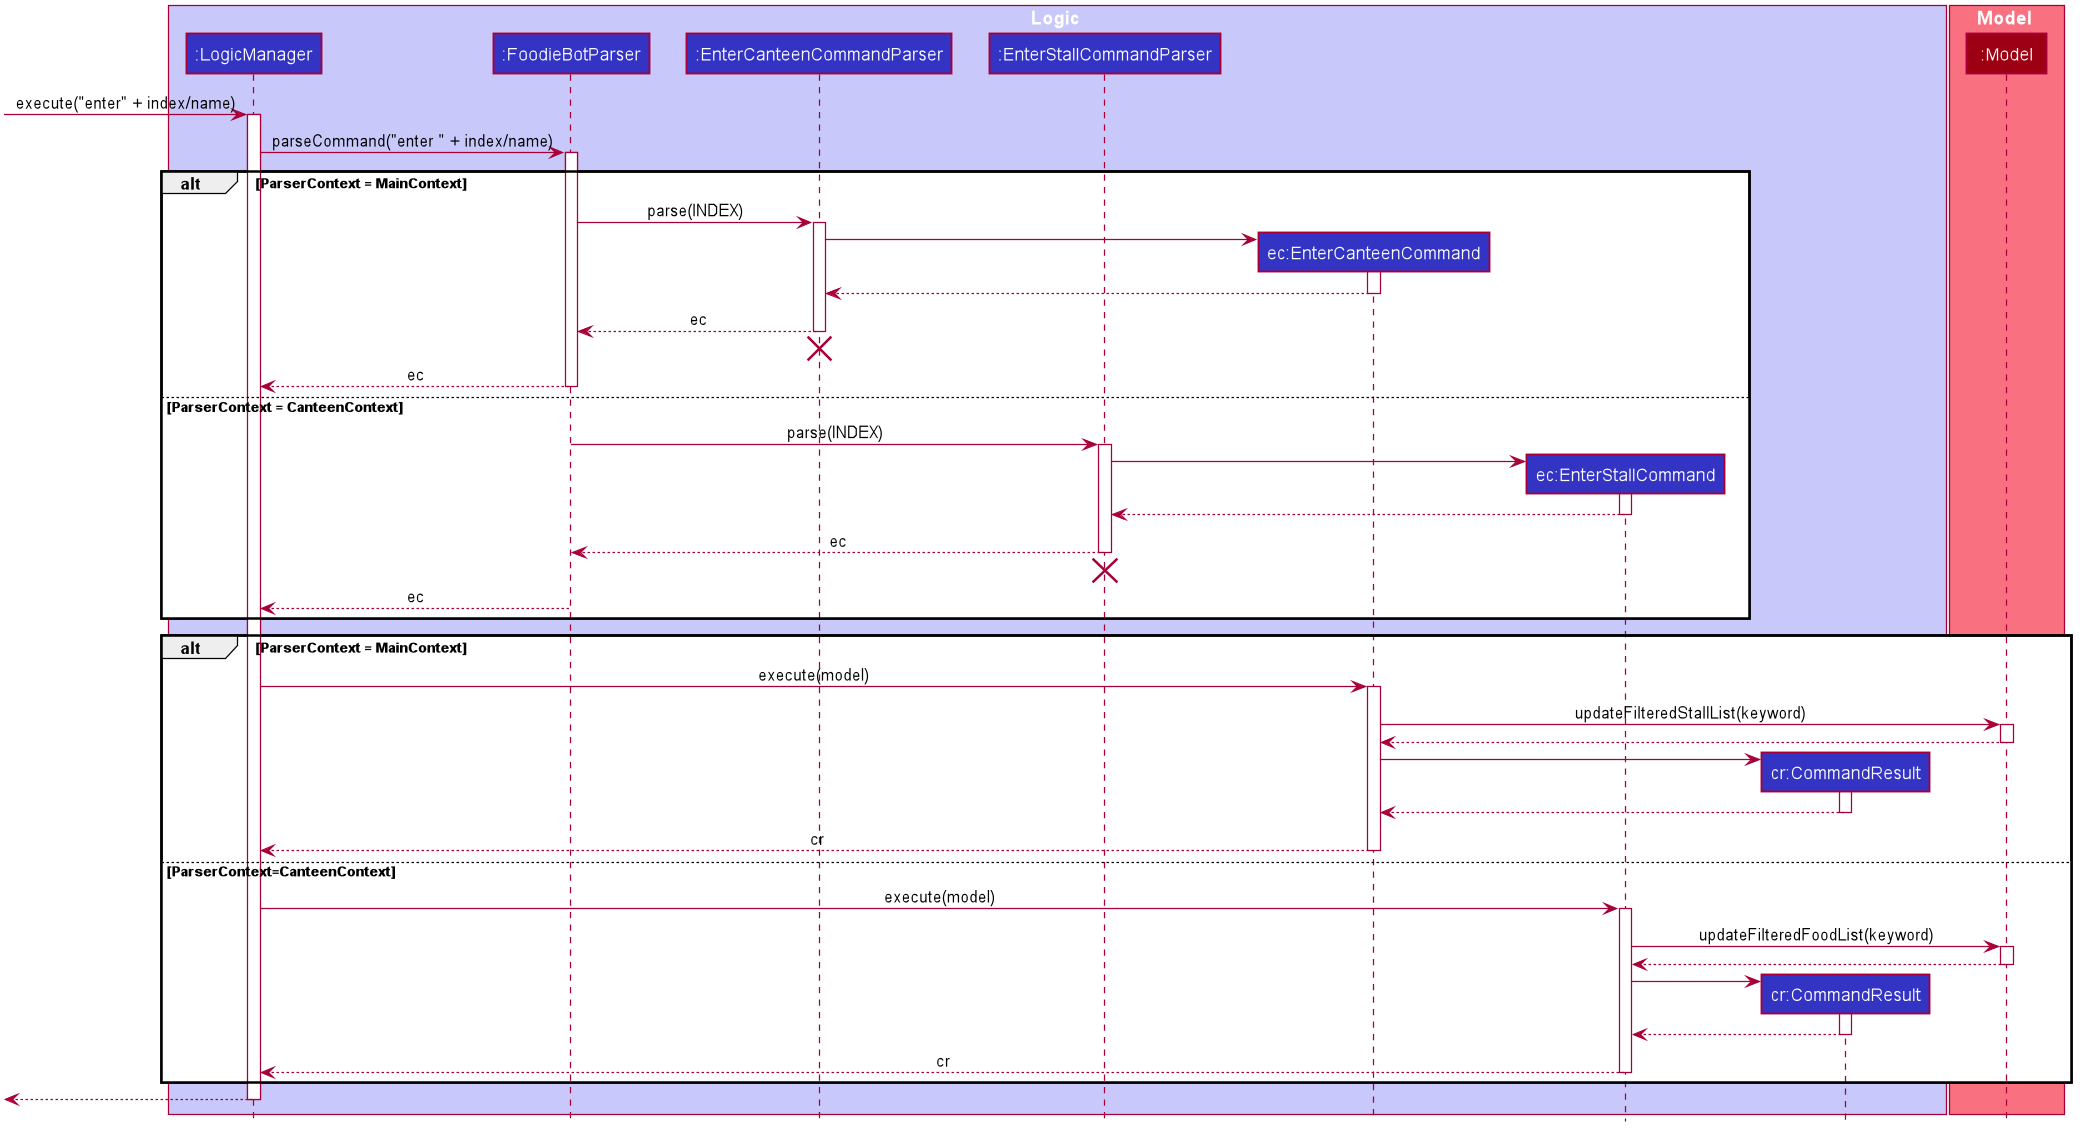

The diagram above was rendered by PlantUML. Its source (embedded in the PNG):
@startuml








skinparam BackgroundColor #FFFFFFF

skinparam Shadowing false

skinparam Class {
    FontColor #FFFFFF
    BorderThickness 1
    BorderColor #FFFFFF
    StereotypeFontColor #FFFFFF
    FontName Arial
}

skinparam Actor {
    BorderColor #000000
    Color #000000
    FontName Arial
}

skinparam Sequence {
    MessageAlign center
    BoxFontSize 15
    BoxPadding 0
    BoxFontColor #FFFFFF
    FontName Arial
}

skinparam Participant {
    FontColor #FFFFFFF
    Padding 20
}

skinparam MinClassWidth 50
skinparam ParticipantPadding 10
skinparam Shadowing false
skinparam DefaultTextAlignment center
skinparam packageStyle Rectangle

hide footbox
hide members
hide circle

box Logic #C8C8FA
participant ":LogicManager" as LogicManager #3333C4
participant ":FoodieBotParser" as FoodieBotParser #3333C4
participant ":EnterCanteenCommandParser" as EnterCommandParser #3333C4
participant ":EnterStallCommandParser" as EnterStallCommandParser #3333C4
participant "ec:EnterCanteenCommand" as EnterCommand #3333C4
participant "ec:EnterStallCommand" as EnterStallCommand #3333C4
participant "cr:CommandResult" as CommandResult #3333C4
end box

box Model #F97181
participant ":Model" as Model #9D0012
end box


[-> LogicManager : execute("enter" + index/name)
activate LogicManager

LogicManager -> FoodieBotParser : parseCommand("enter " + index/name)
activate FoodieBotParser

alt ParserContext = MainContext

    FoodieBotParser -> EnterCommandParser : parse(INDEX)
    activate EnterCommandParser

    create EnterCommand
    EnterCommandParser -> EnterCommand
    activate EnterCommand

    EnterCommand --> EnterCommandParser :
    deactivate EnterCommand

    EnterCommandParser --> FoodieBotParser : ec
    deactivate EnterCommandParser
    EnterCommandParser -[hidden]-> FoodieBotParser
    destroy EnterCommandParser

    FoodieBotParser --> LogicManager : ec
    deactivate FoodieBotParser


else ParserContext = CanteenContext

    FoodieBotParser -> EnterStallCommandParser : parse(INDEX)
    activate EnterStallCommandParser

    create EnterStallCommand
    EnterStallCommandParser -> EnterStallCommand
    activate EnterStallCommand

    EnterStallCommand --> EnterStallCommandParser :
    deactivate EnterStallCommand

    EnterStallCommandParser --> FoodieBotParser : ec
    deactivate EnterStallCommandParser
    EnterStallCommandParser -[hidden]-> FoodieBotParser
    destroy EnterStallCommandParser

    FoodieBotParser --> LogicManager : ec
    deactivate FoodieBotParser

end


alt ParserContext = MainContext
    LogicManager -> EnterCommand : execute(model)
    activate EnterCommand

    EnterCommand -> Model : updateFilteredStallList(keyword)
    activate Model

    Model --> EnterCommand :
    deactivate Model


    create CommandResult
    EnterCommand -> CommandResult
    activate CommandResult

    CommandResult --> EnterCommand
    deactivate CommandResult

    EnterCommand --> LogicManager : cr
    deactivate EnterCommand

else ParserContext=CanteenContext

    LogicManager -> EnterStallCommand : execute(model)
    activate EnterStallCommand

    EnterStallCommand -> Model : updateFilteredFoodList(keyword)
    activate Model

    Model --> EnterStallCommand :
    deactivate Model

    create CommandResult
    EnterStallCommand -> CommandResult
    activate CommandResult

    CommandResult --> EnterStallCommand
    deactivate CommandResult

    EnterStallCommand --> LogicManager : cr
    deactivate EnterStallCommand

end

[<--LogicManager
deactivate LogicManager

@enduml